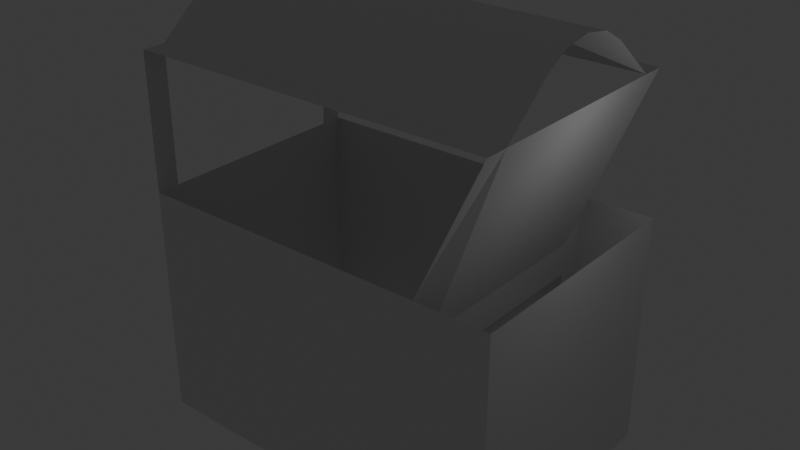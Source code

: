 # Source: PLANES.blend  (saved by Blender 4.2.66; exported with 4.5.12 LTS)
import bpy
from mathutils import Matrix  # noqa: F401  (used for matrix-valued properties, if any)

bpy.ops.wm.read_factory_settings(use_empty=True)
scene = bpy.context.scene
scene.name = 'Scene'

# ---- collections
col_collection = bpy.data.collections.new('Collection'); scene.collection.children.link(col_collection)

# ---- materials (node trees are filled in below, after node groups)
mat_material = bpy.data.materials.new('Material')
mat_material.alpha_threshold = 0.0
mat_material.roughness = 0.5
mat_material.line_color = (0.0, 0.0, 0.0, 1.0)

# ---- material node trees
mat_material.use_nodes = True; mat_material.node_tree.nodes.clear()
_N = mat_material.node_tree.nodes; _L = mat_material.node_tree.links
n0 = _N.new('ShaderNodeOutputMaterial'); n0.name = 'Material Output'; n0.location = (300, 300)
n1 = _N.new('ShaderNodeBsdfPrincipled'); n1.name = 'Principled BSDF'; n1.location = (10, 300)
n1.inputs[3].default_value = 1.45
_L.new(n1.outputs[0], n0.inputs[0])
n0.is_active_output = True

# ---- world
world_world = bpy.data.worlds.new('World'); scene.world = world_world
world_world.use_nodes = True; world_world.node_tree.nodes.clear()
_N = world_world.node_tree.nodes; _L = world_world.node_tree.links
n0 = _N.new('ShaderNodeOutputWorld'); n0.name = 'World Output'; n0.location = (300, 300)
n1 = _N.new('ShaderNodeBackground'); n1.name = 'Background'; n1.location = (10, 300)
n1.inputs[0].default_value = (0.05088, 0.05088, 0.05088, 1.0)
_L.new(n1.outputs[0], n0.inputs[0])
n0.is_active_output = True
world_world.color = (0.05088, 0.05088, 0.05088)
world_world.sun_shadow_jitter_overblur = 0.0

# ---- lights
light_light = bpy.data.lights.new('Light', 'POINT')
light_light.energy = 1000.0
light_light.shadow_soft_size = 0.1

# ---- meshes
me_cube = bpy.data.meshes.new('Cube')
me_cube.from_pydata([(-56.6, -1.0, 1.0), (-56.6, 1.0, 1.0), (-7.333, 1.0, -1.0), (-7.333, -1.0, -1.0), (-56.6, 1.0, -1.0), (-56.6, -1.0, -1.0), (-7.333, 1.0, -4.441), (-7.333, -1.0, -4.441), (-56.6, 1.0, -4.441), (-56.6, -1.0, -4.441), (-16.99, -1.0, -1.0), (-16.96, -1.0, -1.0), (-16.96, -1.0, -4.441), (-16.99, 1.0, -1.0), (-16.99, 1.0, -4.441), (-16.99, 0.8125, -1.604), (-16.99, 0.8125, -4.441), (-16.96, -0.8125, -1.604), (-16.96, -0.8125, -4.441), (-8.548, -1.0, 1.0), (-8.548, -0.8125, 1.0), (-8.548, 1.0, 1.0), (-16.99, 0.8125, -2.072), (-16.96, -0.8125, -2.072), (-56.6, -0.8125, 1.0), (-56.6, 0.8125, 1.0), (-8.548, 0.8125, 1.0), (-8.548, -0.4125, 1.6), (-8.548, 0.4125, 1.6), (-8.548, -0.2233, 1.789), (-8.548, 0.0, 1.856), (-8.548, 0.2233, 1.789), (-56.6, 0.4125, 1.6), (-56.6, -0.4125, 1.6), (-56.6, 0.2233, 1.789), (-56.6, 0.0, 1.856), (-56.6, -0.2233, 1.789), (-56.6, 0.8125, -1.0), (-56.6, 0.8125, -4.441), (-56.6, -0.8125, -1.0), (-56.6, -0.8125, -4.441)], [(10, 3)], [(20, 19, 0, 24), (11, 12, 9, 5), (13, 14, 6, 2), (37, 38, 8, 4), (6, 7, 3, 2), (3, 7, 12, 11), (4, 8, 14, 13), (13, 15, 16, 14), (11, 17, 20, 19), (15, 13, 21, 26), (17, 23, 22, 15), (21, 26, 25, 1), (27, 20, 24, 33), (27, 33, 36, 29), (29, 36, 35, 30), (30, 35, 34, 31), (31, 34, 32, 28), (26, 28, 32, 25), (12, 18, 23, 17, 11), (39, 40, 38, 37), (5, 9, 40, 39), (25, 37, 4, 1), (39, 24, 0, 5)])
_uv = me_cube.uv_layers.new(name='UVMap')
_uv.uv.foreach_set('vector', [0.625, 0.02344, 0.625, 0.0, 0.625, 0.0, 0.625, 0.02344, 0.375, 0.0, 0.375, 0.0, 0.375, 0.0, 0.375, 0.0, 0.375, 0.25, 0.375, 0.25, 0.375, 0.25, 0.375, 0.25, 0.0, 0.0, 0.0, 0.0, 0.0, 0.0, 0.0, 0.0, 0.0, 0.0, 0.0, 0.0, 0.0, 0.0, 0.0, 0.0, 0.375, 0.0, 0.375, 0.0, 0.375, 0.0, 0.375, 0.0, 0.375, 0.25, 0.375, 0.25, 0.375, 0.25, 0.375, 0.25, 0.375, 0.25, 0.375, 0.25, 0.375, 0.25, 0.375, 0.25, 0.375, 0.0, 0.375, 0.0, 0.375, 0.0, 0.375, 0.0, 0.375, 0.25, 0.375, 0.25, 0.375, 0.25, 0.375, 0.25, 0.0, 0.0, 0.0, 0.0, 0.0, 0.0, 0.0, 0.0, 0.625, 0.25, 0.625, 0.2266, 0.625, 0.2266, 0.625, 0.25, 0.625, 0.07343, 0.625, 0.02344, 0.625, 0.02344, 0.625, 0.07343, 0.625, 0.07343, 0.625, 0.07343, 0.625, 0.09166, 0.625, 0.09166, 0.625, 0.09166, 0.625, 0.09166, 0.625, 0.125, 0.625, 0.125, 0.625, 0.125, 0.625, 0.125, 0.625, 0.1583, 0.625, 0.1583, 0.625, 0.1583, 0.625, 0.1583, 0.625, 0.1766, 0.625, 0.1766, 0.625, 0.2266, 0.625, 0.1766, 0.625, 0.1766, 0.625, 0.2266, 0.0, 0.0, 0.0, 0.0, 0.0, 0.0, 0.0, 0.0, 0.0, 0.0, 0.0, 0.0, 0.0, 0.0, 0.0, 0.0, 0.0, 0.0, 0.0, 0.0, 0.0, 0.0, 0.0, 0.0, 0.0, 0.0, 0.625, 0.2266, 0.0, 0.0, 0.0, 0.0, 0.625, 0.25, 0.0, 0.0, 0.625, 0.02344, 0.625, 0.0, 0.0, 0.0])
me_cube.materials.append(mat_material)
me_cube.use_mirror_vertex_groups = False
me_cube.update()
me_cube_001 = bpy.data.meshes.new('Cube.001')
me_cube_001.from_pydata([(-16.99, 0.8125, -1.604), (-16.96, -0.8125, -1.604), (-8.548, -0.8125, 1.0), (-8.548, 0.8125, 1.0)], [], [(1, 0, 3, 2)])
_uv = me_cube_001.uv_layers.new(name='UVMap')
_uv.uv.foreach_set('vector', [4.293e-05, 0.003428, 0.9993, 4.28e-05, 0.9993, 1.0, 4.317e-05, 1.0])
me_cube_001.materials.append(mat_material)
me_cube_001.use_mirror_vertex_groups = False
me_cube_001.update()

# ---- objects
ob_cube = bpy.data.objects.new('Cube', me_cube)
ob_light = bpy.data.objects.new('Light', light_light)
ob_cube_001 = bpy.data.objects.new('Cube.001', me_cube_001)

# ---- transforms, parenting, visibility, modifiers, constraints
ob_cube.location = (1.0, 0.0, 1.0)
ob_cube.scale = (1.0, 16.0, 9.0)
ob_cube.lock_rotations_4d = False
ob_cube.empty_display_type = 'ARROWS'
ob_cube.lineart.crease_threshold = 0.0
ob_light.location = (4.076, 1.005, 5.904)
ob_light.rotation_euler = (0.6503, 0.05522, 1.866)
ob_light.lock_rotations_4d = False
ob_light.empty_display_type = 'ARROWS'
ob_light.color = (0.0, 0.0, 0.0, 0.0)
ob_light.lineart.crease_threshold = 0.0
ob_cube_001.location = (1.0, 0.0, 1.0)
ob_cube_001.scale = (1.0, 16.0, 9.0)
ob_cube_001.lock_rotations_4d = False
ob_cube_001.empty_display_type = 'ARROWS'
ob_cube_001.lineart.crease_threshold = 0.0

# ---- collection membership
col_collection.objects.link(ob_cube)
col_collection.objects.link(ob_light)
col_collection.objects.link(ob_cube_001)

# ---- scene / render settings (as saved in the file)
scene.frame_start = 1; scene.frame_end = 250; scene.frame_set(1)
scene.render.engine = 'BLENDER_EEVEE_NEXT'
bpy.context.view_layer.update()

# ---- added for rendering (the .blend has no active camera): camera
cam_auto = bpy.data.cameras.new('AutoCamera')
cam_auto.lens = 50.0
cam_auto.sensor_width = 36.0
cam_auto.clip_end = 1325.42
ob_auto_camera = bpy.data.objects.new('AutoCamera', cam_auto)
scene.collection.objects.link(ob_auto_camera)
ob_auto_camera.location = (44.557, -90.6275, 49.7847)
ob_auto_camera.rotation_euler = (1.09748, -7.21219e-08, 0.694738)
scene.camera = ob_auto_camera
bpy.context.view_layer.update()
